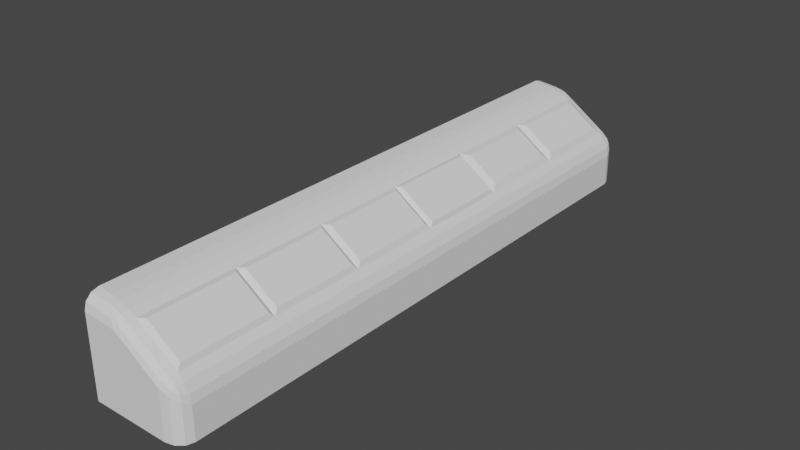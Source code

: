# Source: enginecontrol.blend  (saved by Blender 3.3.6; exported with 4.5.12 LTS)
import bpy
from mathutils import Matrix  # noqa: F401  (used for matrix-valued properties, if any)

bpy.ops.wm.read_factory_settings(use_empty=True)
scene = bpy.context.scene
scene.name = 'Scene'

# ---- collections
col_collection = bpy.data.collections.new('Collection'); scene.collection.children.link(col_collection)

# ---- node groups
ng_auto_smooth = bpy.data.node_groups.new('Auto Smooth', 'GeometryNodeTree')
_s = ng_auto_smooth.interface.new_socket(name='Geometry', in_out='OUTPUT', socket_type='NodeSocketGeometry')
_s = ng_auto_smooth.interface.new_socket(name='Geometry', in_out='INPUT', socket_type='NodeSocketGeometry')
_s = ng_auto_smooth.interface.new_socket(name='Angle', in_out='INPUT', socket_type='NodeSocketFloat')
_s.subtype = 'ANGLE'
_s.min_value = 0.0
_s.max_value = 3.142
ng_auto_smooth.is_modifier = True
_N = ng_auto_smooth.nodes; _L = ng_auto_smooth.links
n0 = _N.new('NodeGroupOutput'); n0.name = 'Group Output'; n0.location = (480, -100)
n1 = _N.new('NodeGroupInput'); n1.name = 'Group Input'; n1.location = (-420, -300)
n2 = _N.new('NodeGroupInput'); n2.name = 'Group Input.001'; n2.location = (-60, -100)
n3 = _N.new('GeometryNodeSetShadeSmooth'); n3.name = 'Set Shade Smooth'; n3.location = (120, -100)
n3.domain = 'EDGE'
n4 = _N.new('GeometryNodeSetShadeSmooth'); n4.name = 'Set Shade Smooth.001'; n4.location = (300, -100)
n5 = _N.new('GeometryNodeInputMeshEdgeAngle'); n5.name = 'Edge Angle'; n5.location = (-420, -220)
n6 = _N.new('GeometryNodeInputEdgeSmooth'); n6.name = 'Is Edge Smooth'; n6.location = (-60, -160)
n7 = _N.new('GeometryNodeInputShadeSmooth'); n7.name = 'Is Face Smooth'; n7.location = (-240, -340)
n8 = _N.new('FunctionNodeBooleanMath'); n8.name = 'Boolean Math'; n8.location = (-60, -220)
n9 = _N.new('FunctionNodeCompare'); n9.name = 'Compare'; n9.location = (-240, -180)
n9.operation = 'LESS_EQUAL'
_L.new(n5.outputs[0], n9.inputs[0])
_L.new(n4.outputs[0], n0.inputs[0])
_L.new(n1.outputs[1], n9.inputs[1])
_L.new(n9.outputs[0], n8.inputs[0])
_L.new(n7.outputs[0], n8.inputs[1])
_L.new(n2.outputs[0], n3.inputs[0])
_L.new(n6.outputs[0], n3.inputs[1])
_L.new(n3.outputs[0], n4.inputs[0])
_L.new(n8.outputs[0], n3.inputs[2])
n0.is_active_output = True

# ---- world
world_world = bpy.data.worlds.new('World'); scene.world = world_world
world_world.use_nodes = True; world_world.node_tree.nodes.clear()
_N = world_world.node_tree.nodes; _L = world_world.node_tree.links
n0 = _N.new('ShaderNodeOutputWorld'); n0.name = 'World Output'; n0.location = (300, 300)
n1 = _N.new('ShaderNodeBackground'); n1.name = 'Background'; n1.location = (10, 300)
n1.inputs[0].default_value = (0.05088, 0.05088, 0.05088, 1.0)
_L.new(n1.outputs[0], n0.inputs[0])
n0.is_active_output = True
world_world.color = (0.05088, 0.05088, 0.05088)
world_world.use_sun_shadow = False
world_world.sun_shadow_jitter_overblur = 0.0

# ---- meshes
me_cube_001 = bpy.data.meshes.new('Cube.001')
me_cube_001.from_pydata([(-1.0, -6.36, -1.0), (-1.0, 6.36, -1.0), (-1.0, -6.36, 0.0), (-1.0, 6.36, 0.0), (-1.0, -6.36, 0.6907), (-1.0, -6.052, 1.0), (-1.0, -6.319, 0.8453), (-1.0, -6.206, 0.9586), (-1.0, 6.052, 1.0), (-1.0, 6.36, 0.6907), (-1.0, 6.206, 0.9586), (-1.0, 6.319, 0.8453), (1.0, -6.052, -1.0), (0.6368, -6.36, -1.0), (0.9513, -6.206, -1.0), (0.8184, -6.319, -1.0), (-0.6858, -6.052, 0.9698), (-0.2845, -6.36, 0.6219), (-0.2938, -6.052, 0.8558), (-0.1588, -6.205, 0.7515), (-0.3055, -6.2, 0.8376), (-0.553, -6.203, 0.9115), (-0.499, -6.052, 0.93), (-0.4317, -6.198, 0.8886), (-0.217, -6.316, 0.6986), (-0.4072, -6.315, 0.785), (-0.3424, -6.281, 0.8146), (0.6368, 6.36, -1.0), (1.0, 6.052, -1.0), (0.8184, 6.319, -1.0), (0.9513, 6.206, -1.0), (-0.2845, 6.36, 0.6219), (-0.6858, 6.052, 0.9698), (-0.4072, 6.315, 0.785), (-0.217, 6.316, 0.6986), (-0.3424, 6.281, 0.8146), (-0.499, 6.052, 0.93), (-0.553, 6.203, 0.9115), (-0.4317, 6.198, 0.8886), (-0.1588, 6.205, 0.7515), (-0.2938, 6.052, 0.8558), (-0.3055, 6.2, 0.8376), (0.6346, 6.36, 0.0), (1.0, 6.052, -0.3079), (0.6894, 6.316, 0.08302), (0.8145, 6.314, -0.1078), (0.8358, 6.281, -0.01857), (0.8699, 6.052, 0.04351), (0.7299, 6.205, 0.1463), (0.8531, 6.2, 0.03014), (0.9468, 6.202, -0.2194), (0.9626, 6.052, -0.132), (0.9218, 6.197, -0.08595), (1.0, -6.052, -0.3079), (0.6346, -6.36, 0.0), (0.9626, -6.052, -0.132), (0.9468, -6.202, -0.2194), (0.9218, -6.197, -0.08595), (0.7299, -6.205, 0.1463), (0.8699, -6.052, 0.04351), (0.8531, -6.2, 0.03014), (0.8145, -6.314, -0.1078), (0.6894, -6.316, 0.08302), (0.8358, -6.281, -0.01857), (-0.6858, 4.035, 0.9698), (-0.6858, 2.017, 0.9698), (-0.6858, 0.0, 0.9698), (-0.6858, -2.017, 0.9698), (-0.6858, -4.035, 0.9698), (-0.499, -4.035, 0.93), (-0.499, -2.017, 0.93), (-0.499, -4.768e-07, 0.93), (-0.499, 2.017, 0.93), (-0.499, 4.035, 0.93), (-0.2938, -4.035, 0.8558), (-0.2938, -2.017, 0.8558), (-0.2938, 2.384e-07, 0.8558), (-0.2938, 2.017, 0.8558), (-0.2938, 4.035, 0.8558), (0.8699, -4.035, 0.04351), (0.8699, -2.017, 0.04351), (0.8699, -4.768e-07, 0.04351), (0.8699, 2.017, 0.04351), (0.8699, 4.035, 0.04351), (0.9626, -4.035, -0.132), (0.9626, -2.017, -0.132), (0.9626, -4.768e-07, -0.132), (0.9626, 2.017, -0.132), (0.9626, 4.035, -0.132), (1.0, -4.035, -0.3079), (1.0, -2.017, -0.3079), (1.0, 0.0, -0.3079), (1.0, 2.017, -0.3079), (1.0, 4.035, -0.3079), (-1.0, -4.035, 1.0), (-1.0, -2.017, 1.0), (-1.0, 0.0, 1.0), (-1.0, 2.017, 1.0), (-1.0, 4.035, 1.0), (1.0, -4.035, -1.0), (1.0, -2.017, -1.0), (1.0, 0.0, -1.0), (1.0, 2.017, -1.0), (1.0, 4.035, -1.0), (0.7456, -6.052, 0.1735), (-0.1248, -6.052, 0.7669), (-0.1248, -4.035, 0.7669), (0.7456, -4.035, 0.1735), (-0.1248, -2.017, 0.7669), (0.7456, -2.017, 0.1735), (-0.1248, 0.0, 0.7669), (0.7456, 0.0, 0.1735), (-0.1248, 2.017, 0.7669), (0.7456, 2.017, 0.1735), (-0.1248, 4.035, 0.7669), (-0.1248, 6.052, 0.7669), (0.7456, 6.052, 0.1735), (0.7456, 4.035, 0.1735)], [], [(68, 94, 5, 16), (99, 89, 53, 12), (1, 3, 42, 27), (2, 4, 6, 7, 5, 94, 95, 96, 97, 98, 8, 10, 11, 9, 3), (3, 9, 31, 42), (1, 27, 29, 30, 28, 103, 102, 101, 100, 99, 12, 14, 15, 13, 0), (13, 54, 2, 0), (0, 2, 3, 1), (105, 18, 20, 19), (18, 22, 23, 20), (16, 21, 23, 22), (21, 25, 26, 23), (17, 24, 26, 25), (24, 19, 20, 26), (20, 23, 26), (31, 33, 35, 34), (33, 37, 38, 35), (32, 36, 38, 37), (36, 40, 41, 38), (115, 39, 41, 40), (39, 34, 35, 41), (35, 38, 41), (42, 44, 46, 45), (44, 48, 49, 46), (116, 47, 49, 48), (47, 51, 52, 49), (43, 50, 52, 51), (50, 45, 46, 52), (46, 49, 52), (53, 55, 57, 56), (55, 59, 60, 57), (104, 58, 60, 59), (58, 62, 63, 60), (54, 61, 63, 62), (61, 56, 57, 63), (57, 60, 63), (8, 32, 37, 10), (10, 37, 33, 11), (11, 33, 31, 9), (43, 28, 30, 50), (50, 30, 29, 45), (45, 29, 27, 42), (68, 16, 22, 69), (69, 22, 18, 74), (74, 18, 105, 106), (54, 13, 15, 61), (61, 15, 14, 56), (56, 14, 12, 53), (16, 5, 7, 21), (21, 7, 6, 25), (25, 6, 4, 17), (115, 116, 48, 39), (39, 48, 44, 34), (34, 44, 42, 31), (17, 54, 62, 24), (24, 62, 58, 19), (19, 58, 104, 105), (107, 104, 59, 79), (79, 59, 55, 84), (84, 55, 53, 89), (54, 17, 4, 2), (51, 88, 93, 43), (88, 87, 92, 93), (87, 86, 91, 92), (86, 85, 90, 91), (85, 84, 89, 90), (47, 83, 88, 51), (83, 82, 87, 88), (82, 81, 86, 87), (81, 80, 85, 86), (80, 79, 84, 85), (116, 117, 83, 47), (117, 113, 82, 83), (113, 111, 81, 82), (111, 109, 80, 81), (109, 107, 79, 80), (40, 78, 114, 115), (78, 77, 112, 114), (77, 76, 110, 112), (76, 75, 108, 110), (75, 74, 106, 108), (36, 73, 78, 40), (73, 72, 77, 78), (72, 71, 76, 77), (71, 70, 75, 76), (70, 69, 74, 75), (32, 64, 73, 36), (64, 65, 72, 73), (65, 66, 71, 72), (66, 67, 70, 71), (67, 68, 69, 70), (28, 43, 93, 103), (103, 93, 92, 102), (102, 92, 91, 101), (101, 91, 90, 100), (100, 90, 89, 99), (32, 8, 98, 64), (64, 98, 97, 65), (65, 97, 96, 66), (66, 96, 95, 67), (67, 95, 94, 68)])
_uv = me_cube_001.uv_layers.new(name='UVMap')
_uv.uv.foreach_set('vector', [0.4461, 0.1828, 0.4214, 0.1828, 0.4214, 0.02421, 0.4461, 0.02421, 0.1828, 0.4214, 0.1828, 0.4758, 0.02421, 0.4758, 0.02421, 0.4214, 0.4214, 0.4214, 0.4214, 0.5, 0.5499, 0.5, 0.5501, 0.4214, 0.0, 0.5, 0.0, 0.5543, 0.003243, 0.5665, 0.0121, 0.5754, 0.02421, 0.5786, 0.1828, 0.5786, 0.3414, 0.5786, 0.5, 0.5786, 0.6586, 0.5786, 0.8172, 0.5786, 0.9758, 0.5786, 0.9879, 0.5754, 0.9968, 0.5665, 1.0, 0.5543, 1.0, 0.5, 0.4214, 0.5, 0.4214, 0.5543, 0.4776, 0.5489, 0.5499, 0.5, 0.4214, 1.0, 0.5501, 1.0, 0.5643, 0.9968, 0.5748, 0.9879, 0.5786, 0.9758, 0.5786, 0.8172, 0.5786, 0.6586, 0.5786, 0.5, 0.5786, 0.3414, 0.5786, 0.1828, 0.5786, 0.02421, 0.5748, 0.0121, 0.5643, 0.003243, 0.5501, 0.0, 0.4214, 0.0, 0.5501, 0.4214, 0.5499, 0.5, 0.4214, 0.5, 0.4214, 0.4214, 0.0, 0.4214, 0.0, 0.5, 1.0, 0.5, 1.0, 0.4214, 0.4902, 0.02421, 0.4769, 0.02421, 0.476, 0.01259, 0.4875, 0.0122, 0.4769, 0.02421, 0.4608, 0.02421, 0.4661, 0.01273, 0.476, 0.01259, 0.4461, 0.02421, 0.4565, 0.01237, 0.4661, 0.01273, 0.4608, 0.02421, 0.4565, 0.01237, 0.468, 0.003565, 0.4731, 0.006199, 0.4661, 0.01273, 0.4776, 0.5489, 0.4829, 0.5549, 0.4731, 0.564, 0.468, 0.5617, 0.4829, 0.003474, 0.4875, 0.0122, 0.476, 0.01259, 0.4731, 0.006199, 0.476, 0.01259, 0.4661, 0.01273, 0.4731, 0.006199, 0.4776, 0.5489, 0.468, 0.5617, 0.4731, 0.564, 0.4829, 0.5549, 0.468, 0.9964, 0.4565, 0.9876, 0.4661, 0.9873, 0.4731, 0.9938, 0.4461, 0.9758, 0.4608, 0.9758, 0.4661, 0.9873, 0.4565, 0.9876, 0.4608, 0.9758, 0.4769, 0.9758, 0.476, 0.9874, 0.4661, 0.9873, 0.4902, 0.9758, 0.4875, 0.9878, 0.476, 0.9874, 0.4769, 0.9758, 0.4875, 0.9878, 0.4829, 0.9965, 0.4731, 0.9938, 0.476, 0.9874, 0.4731, 0.9938, 0.4661, 0.9873, 0.476, 0.9874, 0.5499, 0.5, 0.5542, 0.5065, 0.5657, 0.4985, 0.564, 0.4915, 0.5542, 0.9965, 0.5574, 0.9878, 0.5671, 0.9874, 0.5657, 0.9938, 0.5586, 0.9758, 0.5684, 0.9758, 0.5671, 0.9874, 0.5574, 0.9878, 0.9758, 0.5034, 0.9758, 0.4896, 0.9872, 0.4932, 0.9874, 0.5024, 0.9758, 0.4758, 0.9876, 0.4827, 0.9872, 0.4932, 0.9758, 0.4896, 0.9876, 0.4827, 0.9964, 0.4915, 0.9938, 0.4985, 0.9872, 0.4932, 0.9938, 0.4985, 0.9874, 0.5024, 0.9872, 0.4932, 0.02421, 0.4758, 0.02421, 0.4896, 0.01278, 0.4932, 0.01242, 0.4827, 0.02421, 0.4896, 0.02421, 0.5034, 0.01258, 0.5024, 0.01278, 0.4932, 0.5586, 0.02421, 0.5574, 0.01219, 0.5671, 0.01258, 0.5684, 0.02421, 0.5574, 0.01219, 0.5542, 0.003469, 0.5657, 0.006227, 0.5671, 0.01258, 0.5499, 0.5, 0.564, 0.4915, 0.5657, 0.4985, 0.5542, 0.5065, 0.003619, 0.4915, 0.01242, 0.4827, 0.01278, 0.4932, 0.006227, 0.4985, 0.01278, 0.4932, 0.01258, 0.5024, 0.006227, 0.4985, 0.4214, 0.9758, 0.4461, 0.9758, 0.4565, 0.9876, 0.4214, 0.9879, 0.4214, 0.9879, 0.4565, 0.9876, 0.468, 0.9964, 0.4214, 0.9968, 0.4214, 0.5665, 0.468, 0.5617, 0.4776, 0.5489, 0.4214, 0.5543, 0.9758, 0.4758, 0.9758, 0.4214, 0.9879, 0.4214, 0.9876, 0.4827, 0.5744, 0.4827, 0.5748, 0.4214, 0.5643, 0.4214, 0.564, 0.4915, 0.564, 0.4915, 0.5643, 0.4214, 0.5501, 0.4214, 0.5499, 0.5, 0.4461, 0.1828, 0.4461, 0.02421, 0.4608, 0.02421, 0.4608, 0.1828, 0.4608, 0.1828, 0.4608, 0.02421, 0.4769, 0.02421, 0.4769, 0.1828, 0.4769, 0.1828, 0.4769, 0.02421, 0.4902, 0.02421, 0.4902, 0.1828, 0.5499, 0.5, 0.5501, 0.4214, 0.5643, 0.4214, 0.564, 0.4915, 0.564, 0.4915, 0.5643, 0.4214, 0.5748, 0.4214, 0.5744, 0.4827, 0.01242, 0.4827, 0.0121, 0.4214, 0.02421, 0.4214, 0.02421, 0.4758, 0.4461, 0.02421, 0.4214, 0.02421, 0.4214, 0.0121, 0.4565, 0.01237, 0.4565, 0.01237, 0.4214, 0.0121, 0.4214, 0.003243, 0.468, 0.003565, 0.468, 0.5617, 0.4214, 0.5665, 0.4214, 0.5543, 0.4776, 0.5489, 0.4902, 0.9758, 0.5586, 0.9758, 0.5574, 0.9878, 0.4875, 0.9878, 0.4875, 0.9878, 0.5574, 0.9878, 0.5542, 0.9965, 0.4829, 0.9965, 0.4829, 0.5549, 0.5542, 0.5065, 0.5499, 0.5, 0.4776, 0.5489, 0.4776, 0.5489, 0.5499, 0.5, 0.5542, 0.5065, 0.4829, 0.5549, 0.4829, 0.003474, 0.5542, 0.003469, 0.5574, 0.01219, 0.4875, 0.0122, 0.4875, 0.0122, 0.5574, 0.01219, 0.5586, 0.02421, 0.4902, 0.02421, 0.1828, 0.5136, 0.02421, 0.5136, 0.02421, 0.5034, 0.1828, 0.5034, 0.1828, 0.5034, 0.02421, 0.5034, 0.02421, 0.4896, 0.1828, 0.4896, 0.1828, 0.4896, 0.02421, 0.4896, 0.02421, 0.4758, 0.1828, 0.4758, 0.5499, 0.5, 0.4776, 0.5489, 0.4214, 0.5543, 0.4214, 0.5, 0.9758, 0.4896, 0.8172, 0.4896, 0.8172, 0.4758, 0.9758, 0.4758, 0.8172, 0.4896, 0.6586, 0.4896, 0.6586, 0.4758, 0.8172, 0.4758, 0.6586, 0.4896, 0.5, 0.4896, 0.5, 0.4758, 0.6586, 0.4758, 0.5, 0.4896, 0.3414, 0.4896, 0.3414, 0.4758, 0.5, 0.4758, 0.3414, 0.4896, 0.1828, 0.4896, 0.1828, 0.4758, 0.3414, 0.4758, 0.9758, 0.5034, 0.8172, 0.5034, 0.8172, 0.4896, 0.9758, 0.4896, 0.8172, 0.5034, 0.6586, 0.5034, 0.6586, 0.4896, 0.8172, 0.4896, 0.6586, 0.5034, 0.5, 0.5034, 0.5, 0.4896, 0.6586, 0.4896, 0.5, 0.5034, 0.3414, 0.5034, 0.3414, 0.4896, 0.5, 0.4896, 0.3414, 0.5034, 0.1828, 0.5034, 0.1828, 0.4896, 0.3414, 0.4896, 0.9758, 0.5136, 0.8172, 0.5136, 0.8172, 0.5034, 0.9758, 0.5034, 0.8172, 0.5136, 0.6586, 0.5136, 0.6586, 0.5034, 0.8172, 0.5034, 0.6586, 0.5136, 0.5, 0.5136, 0.5, 0.5034, 0.6586, 0.5034, 0.5, 0.5136, 0.3414, 0.5136, 0.3414, 0.5034, 0.5, 0.5034, 0.3414, 0.5136, 0.1828, 0.5136, 0.1828, 0.5034, 0.3414, 0.5034, 0.4769, 0.9758, 0.4769, 0.8172, 0.4902, 0.8172, 0.4902, 0.9758, 0.4769, 0.8172, 0.4769, 0.6586, 0.4902, 0.6586, 0.4902, 0.8172, 0.4769, 0.6586, 0.4769, 0.5, 0.4902, 0.5, 0.4902, 0.6586, 0.4769, 0.5, 0.4769, 0.3414, 0.4902, 0.3414, 0.4902, 0.5, 0.4769, 0.3414, 0.4769, 0.1828, 0.4902, 0.1828, 0.4902, 0.3414, 0.4608, 0.9758, 0.4608, 0.8172, 0.4769, 0.8172, 0.4769, 0.9758, 0.4608, 0.8172, 0.4608, 0.6586, 0.4769, 0.6586, 0.4769, 0.8172, 0.4608, 0.6586, 0.4608, 0.5, 0.4769, 0.5, 0.4769, 0.6586, 0.4608, 0.5, 0.4608, 0.3414, 0.4769, 0.3414, 0.4769, 0.5, 0.4608, 0.3414, 0.4608, 0.1828, 0.4769, 0.1828, 0.4769, 0.3414, 0.4461, 0.9758, 0.4461, 0.8172, 0.4608, 0.8172, 0.4608, 0.9758, 0.4461, 0.8172, 0.4461, 0.6586, 0.4608, 0.6586, 0.4608, 0.8172, 0.4461, 0.6586, 0.4461, 0.5, 0.4608, 0.5, 0.4608, 0.6586, 0.4461, 0.5, 0.4461, 0.3414, 0.4608, 0.3414, 0.4608, 0.5, 0.4461, 0.3414, 0.4461, 0.1828, 0.4608, 0.1828, 0.4608, 0.3414, 0.9758, 0.4214, 0.9758, 0.4758, 0.8172, 0.4758, 0.8172, 0.4214, 0.8172, 0.4214, 0.8172, 0.4758, 0.6586, 0.4758, 0.6586, 0.4214, 0.6586, 0.4214, 0.6586, 0.4758, 0.5, 0.4758, 0.5, 0.4214, 0.5, 0.4214, 0.5, 0.4758, 0.3414, 0.4758, 0.3414, 0.4214, 0.3414, 0.4214, 0.3414, 0.4758, 0.1828, 0.4758, 0.1828, 0.4214, 0.4461, 0.9758, 0.4214, 0.9758, 0.4214, 0.8172, 0.4461, 0.8172, 0.4461, 0.8172, 0.4214, 0.8172, 0.4214, 0.6586, 0.4461, 0.6586, 0.4461, 0.6586, 0.4214, 0.6586, 0.4214, 0.5, 0.4461, 0.5, 0.4461, 0.5, 0.4214, 0.5, 0.4214, 0.3414, 0.4461, 0.3414, 0.4461, 0.3414, 0.4214, 0.3414, 0.4214, 0.1828, 0.4461, 0.1828])
me_cube_001.update()
me_cube_002 = bpy.data.meshes.new('Cube.002')
me_cube_002.from_pydata([(-0.01154, -5.96, 0.7695), (0.7066, -5.96, 0.2799), (-0.01154, -4.127, 0.7695), (0.7066, -4.127, 0.2799)], [], [(3, 2, 0, 1)])
_uv = me_cube_002.uv_layers.new(name='UVMap')
_uv.uv.foreach_set('vector', [-3.258, 0.1193, -3.258, 0.8375, -5.091, 0.8375, -5.091, 0.1193])
me_cube_002.update()
me_cube_003 = bpy.data.meshes.new('Cube.003')
me_cube_003.from_pydata([(-0.005924, -2.116, 0.7656), (0.701, -2.116, 0.2837), (0.701, -3.936, 0.2837), (-0.005924, -3.936, 0.7656)], [], [(1, 0, 3, 2)])
_uv = me_cube_003.uv_layers.new(name='UVMap')
_uv.uv.foreach_set('vector', [-1.247, 0.1249, -1.247, 0.8318, -3.067, 0.8318, -3.067, 0.1249])
me_cube_003.update()
me_cube_004 = bpy.data.meshes.new('Cube.004')
me_cube_004.from_pydata([(0.001843, -0.1083, 0.7603), (0.6932, -0.1083, 0.289), (0.001843, -1.909, 0.7603), (0.6932, -1.909, 0.289)], [], [(1, 0, 2, 3)])
_uv = me_cube_004.uv_layers.new(name='UVMap')
_uv.uv.foreach_set('vector', [0.7608, 0.1327, 0.7608, 0.8241, -1.04, 0.8241, -1.04, 0.1327])
me_cube_004.update()
me_cube_005 = bpy.data.meshes.new('Cube.005')
me_cube_005.from_pydata([(-0.02375, 1.94, 0.7778), (0.7188, 1.94, 0.2715), (-0.02375, 0.07735, 0.7778), (0.7188, 0.07735, 0.2715)], [], [(1, 0, 2, 3)])
_uv = me_cube_005.uv_layers.new(name='UVMap')
_uv.uv.foreach_set('vector', [2.809, 0.1071, 2.809, 0.8497, 0.9465, 0.8497, 0.9465, 0.1071])
me_cube_005.update()
me_cube_006 = bpy.data.meshes.new('Cube.006')
me_cube_006.from_pydata([(0.03552, 3.886, 0.7374), (0.6596, 3.886, 0.3119), (0.03552, 2.166, 0.7374), (0.6596, 2.166, 0.3119)], [], [(1, 0, 2, 3)])
_uv = me_cube_006.uv_layers.new(name='UVMap')
_uv.uv.foreach_set('vector', [4.755, 0.1664, 4.755, 0.7904, 3.036, 0.7904, 3.036, 0.1664])
me_cube_006.update()
me_cube_007 = bpy.data.meshes.new('Cube.007')
me_cube_007.from_pydata([(0.0242, 5.917, 0.7451), (0.6709, 5.917, 0.3042), (0.0242, 4.17, 0.7451), (0.6709, 4.17, 0.3042)], [], [(1, 0, 2, 3)])
_uv = me_cube_007.uv_layers.new(name='UVMap')
_uv.uv.foreach_set('vector', [6.786, 0.155, 6.786, 0.8017, 5.039, 0.8017, 5.039, 0.155])
me_cube_007.update()
me_cube_008 = bpy.data.meshes.new('Cube.008')
me_cube_008.from_pydata([(-0.01154, -5.96, 0.7695), (0.0242, 5.917, 0.7451), (0.6709, 5.917, 0.3042), (0.7066, -5.96, 0.2799), (-0.01154, -4.127, 0.7695), (-0.005924, -2.116, 0.7656), (0.001843, -0.1083, 0.7603), (-0.02375, 1.94, 0.7778), (0.03552, 3.886, 0.7374), (0.6596, 3.886, 0.3119), (0.7188, 1.94, 0.2715), (0.6932, -0.1083, 0.289), (0.701, -2.116, 0.2837), (0.7066, -4.127, 0.2799), (0.7456, -6.052, 0.1735), (-0.1248, -6.052, 0.7669), (0.701, -3.936, 0.2837), (-0.005924, -3.936, 0.7656), (-0.1248, -4.035, 0.7669), (0.001843, -1.909, 0.7603), (0.6932, -1.909, 0.289), (0.7456, -4.035, 0.1735), (-0.1248, -2.017, 0.7669), (-0.02375, 0.07735, 0.7778), (0.7188, 0.07735, 0.2715), (0.7456, -2.017, 0.1735), (-0.1248, 0.0, 0.7669), (0.03552, 2.166, 0.7374), (0.6596, 2.166, 0.3119), (0.7456, 0.0, 0.1735), (-0.1248, 2.017, 0.7669), (0.0242, 4.17, 0.7451), (0.6709, 4.17, 0.3042), (0.7456, 2.017, 0.1735), (-0.1248, 4.035, 0.7669), (-0.1248, 6.052, 0.7669), (0.7456, 6.052, 0.1735), (0.7456, 4.035, 0.1735)], [], [(3, 0, 15, 14), (13, 3, 14, 21), (0, 4, 18, 15), (4, 13, 21, 18), (17, 5, 22, 18), (12, 16, 21, 25), (5, 12, 25, 22), (16, 17, 18, 21), (19, 6, 26, 22), (11, 20, 25, 29), (6, 11, 29, 26), (20, 19, 22, 25), (23, 7, 30, 26), (10, 24, 29, 33), (7, 10, 33, 30), (24, 23, 26, 29), (27, 8, 34, 30), (9, 28, 33, 37), (8, 9, 37, 34), (28, 27, 30, 33), (31, 1, 35, 34), (1, 2, 36, 35), (2, 32, 37, 36), (32, 31, 34, 37)])
_uv = me_cube_008.uv_layers.new(name='UVMap')
_uv.uv.foreach_set('vector', [0.5556, 0.03145, 0.4991, 0.03145, 0.4902, 0.02421, 0.5586, 0.02421, 0.1756, 0.522, 0.03145, 0.522, 0.02421, 0.5136, 0.1828, 0.5136, 0.4991, 0.03145, 0.4991, 0.1756, 0.4902, 0.1828, 0.4902, 0.02421, 0.4991, 0.1756, 0.5556, 0.1756, 0.5586, 0.1828, 0.4902, 0.1828, 0.4995, 0.1906, 0.4995, 0.3336, 0.4902, 0.3414, 0.4902, 0.1828, 0.3336, 0.5223, 0.1906, 0.5223, 0.1828, 0.5136, 0.3414, 0.5136, 0.4995, 0.3336, 0.5551, 0.3336, 0.5586, 0.3414, 0.4902, 0.3414, 0.5551, 0.1906, 0.4995, 0.1906, 0.4902, 0.1828, 0.5586, 0.1828, 0.5001, 0.3499, 0.5001, 0.4915, 0.4902, 0.5, 0.4902, 0.3414, 0.4915, 0.5227, 0.3499, 0.5227, 0.3414, 0.5136, 0.5, 0.5136, 0.5001, 0.4915, 0.5545, 0.4915, 0.5586, 0.5, 0.4902, 0.5, 0.5545, 0.3499, 0.5001, 0.3499, 0.4902, 0.3414, 0.5586, 0.3414, 0.4981, 0.5061, 0.4981, 0.6525, 0.4902, 0.6586, 0.4902, 0.5, 0.6525, 0.5213, 0.5061, 0.5213, 0.5, 0.5136, 0.6586, 0.5136, 0.4981, 0.5611, 0.5565, 0.5213, 0.5586, 0.5136, 0.4902, 0.5603, 0.5565, 0.5213, 0.4981, 0.5611, 0.4902, 0.5603, 0.5586, 0.5136, 0.5028, 0.6703, 0.5028, 0.8055, 0.4902, 0.8172, 0.4902, 0.6586, 0.8055, 0.5245, 0.6703, 0.5245, 0.6586, 0.5136, 0.8172, 0.5136, 0.5028, 0.8055, 0.5519, 0.8055, 0.5586, 0.8172, 0.4902, 0.8172, 0.5519, 0.6703, 0.5028, 0.6703, 0.4902, 0.6586, 0.5586, 0.6586, 0.5019, 0.8278, 0.5019, 0.9651, 0.4902, 0.9758, 0.4902, 0.8172, 0.5019, 0.9651, 0.5527, 0.9651, 0.5586, 0.9758, 0.4902, 0.9758, 0.9651, 0.5239, 0.8278, 0.5239, 0.8172, 0.5136, 0.9758, 0.5136, 0.5527, 0.8278, 0.5019, 0.8278, 0.4902, 0.8172, 0.5586, 0.8172])
me_cube_008.update()

# ---- objects
ob_cube = bpy.data.objects.new('Cube', me_cube_001)
ob_cube_001 = bpy.data.objects.new('Cube.001', me_cube_002)
ob_cube_002 = bpy.data.objects.new('Cube.002', me_cube_003)
ob_cube_003 = bpy.data.objects.new('Cube.003', me_cube_004)
ob_cube_004 = bpy.data.objects.new('Cube.004', me_cube_005)
ob_cube_005 = bpy.data.objects.new('Cube.005', me_cube_006)
ob_cube_006 = bpy.data.objects.new('Cube.006', me_cube_007)
ob_cube_007 = bpy.data.objects.new('Cube.007', me_cube_008)

# ---- transforms, parenting, visibility, modifiers, constraints
ob_cube.location = (0.0, 0.0, 0.0)
_m = ob_cube.modifiers.new('Auto Smooth', 'NODES')
_m.node_group = ng_auto_smooth
_gi = [s.identifier for s in ng_auto_smooth.interface.items_tree if s.item_type == 'SOCKET' and s.in_out == 'INPUT']
_m[_gi[1]] = 0.2339  # Angle
ob_cube_001.location = (0.0, 0.0, 0.0)
ob_cube_002.location = (0.0, 0.0, 0.0)
ob_cube_003.location = (0.0, 0.0, 0.0)
ob_cube_004.location = (0.0, 0.0, 0.0)
ob_cube_005.location = (0.0, 0.0, 0.0)
ob_cube_006.location = (0.0, 0.0, 0.0)
ob_cube_007.location = (0.0, 0.0, 0.0)
_m = ob_cube_007.modifiers.new('Auto Smooth', 'NODES')
_m.node_group = ng_auto_smooth
_gi = [s.identifier for s in ng_auto_smooth.interface.items_tree if s.item_type == 'SOCKET' and s.in_out == 'INPUT']
_m[_gi[1]] = 0.2339  # Angle

# ---- collection membership
col_collection.objects.link(ob_cube)
col_collection.objects.link(ob_cube_001)
col_collection.objects.link(ob_cube_002)
col_collection.objects.link(ob_cube_003)
col_collection.objects.link(ob_cube_004)
col_collection.objects.link(ob_cube_005)
col_collection.objects.link(ob_cube_006)
col_collection.objects.link(ob_cube_007)

# ---- scene / render settings (as saved in the file)
scene.frame_start = 1; scene.frame_end = 250; scene.frame_set(1)
scene.render.engine = 'BLENDER_EEVEE_NEXT'
scene.cycles.sampling_pattern = 'TABULATED_SOBOL'
scene.cycles.use_light_tree = False
scene.view_settings.view_transform = 'Filmic'
bpy.context.view_layer.update()

# ---- added for rendering (the .blend has no active camera and no usable light): camera, sun
cam_auto = bpy.data.cameras.new('AutoCamera')
cam_auto.lens = 50.0
cam_auto.sensor_width = 36.0
cam_auto.clip_end = 1000.0
ob_auto_camera = bpy.data.objects.new('AutoCamera', cam_auto)
scene.collection.objects.link(ob_auto_camera)
ob_auto_camera.location = (12.0561, -14.4674, 9.6449)
ob_auto_camera.rotation_euler = (1.09748, -7.21219e-08, 0.694738)
scene.camera = ob_auto_camera
light_auto_sun = bpy.data.lights.new('AutoSun', 'SUN')
light_auto_sun.energy = 3.0
light_auto_sun.angle = 0.0523599
ob_auto_sun = bpy.data.objects.new('AutoSun', light_auto_sun)
scene.collection.objects.link(ob_auto_sun)
ob_auto_sun.rotation_euler = (0.872665, 0.174533, 0.523599)
bpy.context.view_layer.update()
